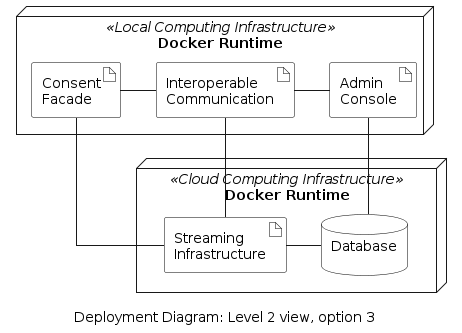

The diagram above was rendered by PlantUML. Its source (embedded in the PNG):
@startuml deployment-diagram-option-3
'deployment diagram
caption Deployment Diagram: Level 2 view, option 3

skinparam linetype ortho
skinparam interface {
  backgroundColor transparent
  borderColor black
}
skinparam artifact{
  BorderColor black
  BackgroundColor transparent
}
skinparam actor{
  BorderColor black
  BackgroundColor transparent
}
skinparam database{
  BorderColor black
  BackgroundColor transparent
}
skinparam rectangle{
  BorderColor transparent
  BackgroundColor transparent
  FontColor transparent
}

  node "Docker Runtime" <<Local Computing Infrastructure>> as local {    
    artifact "Consent\nFacade" as consentFacade
    artifact "Interoperable\nCommunication" as comm
    artifact "Admin\nConsole" as adminConsole
  }
  node "Docker Runtime" <<Cloud Computing Infrastructure>> as org {    
    artifact "Streaming\nInfrastructure" as broker
    database "Database\n" as database
  }

  consentFacade -right- comm
  adminConsole -left- comm
  consentFacade -down- broker
  database -left- broker
  comm -down- broker
  adminConsole -down- database

@enduml